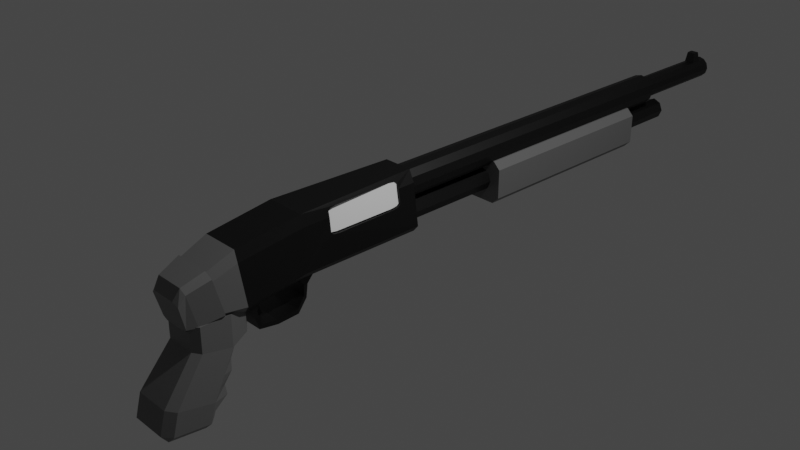 # Source: Shotgun_02.blend  (saved by Blender 2.90.8; exported with 4.5.12 LTS)
import bpy
from mathutils import Matrix  # noqa: F401  (used for matrix-valued properties, if any)

bpy.ops.wm.read_factory_settings(use_empty=True)
scene = bpy.context.scene
scene.name = 'Scene'

# ---- collections
col_collection = bpy.data.collections.new('Collection'); scene.collection.children.link(col_collection)

# ---- materials (node trees are filled in below, after node groups)
mat_gray_shotgun_02 = bpy.data.materials.new('Gray_Shotgun_02')
mat_gray_shotgun_02.alpha_threshold = 0.0
mat_gray_shotgun_02.use_transparent_shadow = False
mat_gray_shotgun_02.line_color = (0.0, 0.0, 0.0, 1.0)
mat_black_shotgun_02 = bpy.data.materials.new('Black_Shotgun_02')
mat_black_shotgun_02.use_transparent_shadow = False
mat_white_shotgun_02 = bpy.data.materials.new('White_Shotgun_02')
mat_white_shotgun_02.use_transparent_shadow = False

# ---- material node trees
mat_gray_shotgun_02.use_nodes = True; mat_gray_shotgun_02.node_tree.nodes.clear()
_N = mat_gray_shotgun_02.node_tree.nodes; _L = mat_gray_shotgun_02.node_tree.links
n0 = _N.new('ShaderNodeOutputMaterial'); n0.name = 'Material Output'; n0.location = (300, 300)
n1 = _N.new('ShaderNodeBsdfPrincipled'); n1.name = 'Principled BSDF'; n1.location = (10, 300)
n1.distribution = 'GGX'
n1.subsurface_method = 'BURLEY'
n1.inputs[0].default_value = (0.1329, 0.1329, 0.1329, 1.0)
n1.inputs[2].default_value = 0.4
n1.inputs[3].default_value = 1.45
n1.inputs[27].default_value = (0.0, 0.0, 0.0, 1.0)
n1.inputs[28].default_value = 1.0
_L.new(n1.outputs[0], n0.inputs[0])
n0.is_active_output = True
mat_black_shotgun_02.use_nodes = True; mat_black_shotgun_02.node_tree.nodes.clear()
_N = mat_black_shotgun_02.node_tree.nodes; _L = mat_black_shotgun_02.node_tree.links
n0 = _N.new('ShaderNodeBsdfPrincipled'); n0.name = 'Principled BSDF'; n0.location = (10, 300)
n0.distribution = 'GGX'
n0.subsurface_method = 'BURLEY'
n0.inputs[0].default_value = (0.0, 0.0, 0.0, 1.0)
n0.inputs[3].default_value = 1.45
n0.inputs[27].default_value = (0.0, 0.0, 0.0, 1.0)
n0.inputs[28].default_value = 1.0
n1 = _N.new('ShaderNodeOutputMaterial'); n1.name = 'Material Output'; n1.location = (300, 300)
_L.new(n0.outputs[0], n1.inputs[0])
n1.is_active_output = True
mat_white_shotgun_02.use_nodes = True; mat_white_shotgun_02.node_tree.nodes.clear()
_N = mat_white_shotgun_02.node_tree.nodes; _L = mat_white_shotgun_02.node_tree.links
n0 = _N.new('ShaderNodeBsdfPrincipled'); n0.name = 'Principled BSDF'; n0.location = (10, 300)
n0.distribution = 'GGX'
n0.subsurface_method = 'BURLEY'
n0.inputs[0].default_value = (1.0, 1.0, 1.0, 1.0)
n0.inputs[3].default_value = 1.45
n0.inputs[27].default_value = (0.0, 0.0, 0.0, 1.0)
n0.inputs[28].default_value = 1.0
n1 = _N.new('ShaderNodeOutputMaterial'); n1.name = 'Material Output'; n1.location = (300, 300)
_L.new(n0.outputs[0], n1.inputs[0])
n1.is_active_output = True

# ---- world
world_world = bpy.data.worlds.new('World'); scene.world = world_world
world_world.use_nodes = True; world_world.node_tree.nodes.clear()
_N = world_world.node_tree.nodes; _L = world_world.node_tree.links
n0 = _N.new('ShaderNodeOutputWorld'); n0.name = 'World Output'; n0.location = (300, 300)
n1 = _N.new('ShaderNodeBackground'); n1.name = 'Background'; n1.location = (10, 300)
n1.inputs[0].default_value = (0.05088, 0.05088, 0.05088, 1.0)
_L.new(n1.outputs[0], n0.inputs[0])
n0.is_active_output = True
world_world.color = (0.05088, 0.05088, 0.05088)
world_world.use_sun_shadow = False
world_world.sun_shadow_jitter_overblur = 0.0

# ---- cameras
cam_camera = bpy.data.cameras.new('Camera')
cam_camera.clip_end = 100.0
cam_camera.ortho_scale = 7.314

# ---- lights
light_light = bpy.data.lights.new('Light', 'POINT')
light_light.transmission_factor = 0.0
light_light.energy = 1000.0
light_light.shadow_soft_size = 0.1
light_light.shadow_maximum_resolution = 0.006
light_light.use_absolute_resolution = True

# ---- meshes
me_cube_004 = bpy.data.meshes.new('Cube.004')
me_cube_004.from_pydata([(-0.08631, -1.876, -0.2448), (-0.08631, -1.942, -0.09685), (-0.08631, -1.814, -0.2448), (-0.08631, -1.758, -0.09685), (0.02948, -1.876, -0.2448), (0.02948, -1.942, -0.09685), (0.02948, -1.814, -0.2448), (0.02948, -1.758, -0.09685), (-0.0616, -1.79, -0.3965), (-0.0616, -1.76, -0.3779), (0.004765, -1.79, -0.3965), (0.004765, -1.76, -0.3779), (-0.2656, -2.235, -0.456), (-0.1945, -2.165, -0.4707), (-0.1945, -2.629, -0.3729), (0.1698, -2.569, -1.193), (0.1698, -2.475, -1.119), (0.2547, -2.559, -1.109), (-0.2656, -2.56, -0.3875), (-0.3115, -2.889, -0.824), (-0.2266, -2.972, -0.8065), (0.2547, -2.953, -1.063), (0.1698, -3.037, -1.054), (0.1698, -2.963, -1.148), (-0.2266, -2.313, -0.9408), (-0.3115, -2.501, -0.9058), (0.1698, -2.972, -0.8065), (-0.3115, -2.559, -1.109), (-0.2266, -2.475, -1.119), (-0.2266, -2.569, -1.193), (0.2547, -2.889, -0.824), (0.2547, -2.501, -0.9058), (0.1698, -2.313, -0.9408), (-0.2266, -2.963, -1.148), (-0.2266, -3.037, -1.054), (-0.3115, -2.953, -1.063), (0.1377, -2.629, -0.3729), (0.2088, -2.56, -0.3875), (0.2088, -2.235, -0.456), (0.1377, -2.165, -0.4707), (-0.2656, -2.235, -0.1125), (-0.1945, -2.165, -0.1125), (-0.1945, -2.629, -0.1125), (-0.2656, -2.56, -0.1125), (0.1377, -2.629, -0.1125), (0.2088, -2.56, -0.1125), (0.2088, -2.235, -0.1125), (0.1377, -2.165, -0.1125), (-0.1916, -2.028, -0.4095), (-0.1426, -1.991, -0.4197), (0.1347, -2.028, -0.4095), (0.08581, -1.991, -0.4197), (-0.1916, -2.028, -0.1696), (-0.1426, -1.991, -0.1696), (0.1347, -2.028, -0.1696), (0.08581, -1.991, -0.1696), (0.2317, -2.725, -0.6058), (-0.2886, -2.368, -0.6809), (0.1537, -2.236, -0.7256), (-0.2106, -2.236, -0.7256), (0.1537, -2.801, -0.5897), (-0.2886, -2.725, -0.6058), (-0.2106, -2.801, -0.5897), (0.2317, -2.368, -0.6809), (0.2203, -2.642, -0.4967), (-0.2771, -2.301, -0.5685), (-0.2025, -2.227, -0.5981), (-0.2771, -2.642, -0.4967), (0.1457, -2.227, -0.5981), (0.1457, -2.715, -0.4813), (-0.2025, -2.715, -0.4813), (0.2203, -2.301, -0.5685), (0.1618, -2.327, -0.8332), (0.1618, -2.887, -0.6981), (-0.2186, -2.887, -0.6981), (0.2432, -2.435, -0.7933), (0.2432, -2.807, -0.7149), (-0.3, -2.435, -0.7933), (-0.2186, -2.327, -0.8332), (-0.3, -2.807, -0.7149), (0.1698, -3.005, -0.93), (-0.3115, -2.53, -1.007), (0.2547, -2.53, -1.007), (-0.2266, -2.444, -1.03), (-0.3115, -2.921, -0.9437), (0.1698, -2.444, -1.03), (-0.2266, -3.005, -0.93), (0.2547, -2.921, -0.9437), (0.1373, -1.082, 0.5052), (0.1645, -1.053, 0.2697), (0.1655, -0.9837, 0.2609), (0.162, -1.082, 0.2911), (0.1338, -0.9837, 0.5355), (0.1348, -1.053, 0.5266), (0.1655, -0.2859, 0.2609), (0.162, -0.1873, 0.2911), (0.1645, -0.2162, 0.2697), (0.1338, -0.2859, 0.5355), (0.1373, -0.1873, 0.5052), (0.1348, -0.2162, 0.5266), (-0.2167, -2.296, -0.1249), (-0.2702, -2.31, -0.07145), (-0.2238, -2.43, 0.3627), (-0.2487, -2.415, 0.2528), (0.1642, -2.296, -0.1249), (0.2177, -2.31, -0.07145), (0.1619, -2.43, 0.3627), (0.1868, -2.415, 0.2528), (-0.1872, -2.544, -0.185), (-0.1672, -2.655, -0.1617), (-0.2054, -2.665, -0.1254), (-0.2402, -2.56, -0.126), (-0.1737, -2.749, 0.1785), (-0.194, -2.675, 0.2918), (-0.2124, -2.739, 0.1422), (-0.2477, -2.659, 0.2327), (0.1147, -2.655, -0.1617), (0.1347, -2.544, -0.185), (0.153, -2.665, -0.1254), (0.1878, -2.56, -0.126), (0.1118, -2.749, 0.1785), (0.1321, -2.675, 0.2918), (0.1805, -2.739, 0.1422), (0.1858, -2.659, 0.2327), (-0.2252, -2.29, -0.1455), (0.1728, -2.29, -0.1455), (0.2383, -2.308, -0.07997), (0.237, -2.417, 0.3178), (0.1706, -2.436, 0.3833), (-0.2324, -2.436, 0.3833), (-0.2988, -2.417, 0.3178), (-0.2907, -2.308, -0.07997), (-0.2344, -2.058, -0.1664), (0.182, -2.058, -0.1664), (0.2404, -2.066, -0.09517), (0.2071, -2.123, 0.3556), (0.1799, -2.131, 0.4834), (-0.2418, -2.131, 0.4834), (-0.2689, -2.123, 0.3556), (-0.2929, -2.066, -0.09517), (-0.2452, -1.402, -0.0708), (0.1927, -1.402, -0.0708), (0.2542, -1.402, 0.0009074), (0.2194, -1.398, 0.455), (0.1908, -1.398, 0.5832), (-0.2527, -1.398, 0.5832), (-0.2813, -1.398, 0.455), (-0.272, -1.402, 0.0009074), (-0.2452, 0.0186, -0.0708), (0.1927, 0.0186, -0.0708), (0.2542, 0.01911, 0.0009073), (0.1863, 0.02269, 0.455), (0.1231, 0.0232, 0.5832), (-0.2075, 0.02319, 0.5832), (-0.2813, 0.02269, 0.455), (-0.3067, 0.01911, 0.0009073), (0.1697, -0.1873, 0.509), (0.2148, -0.1873, 0.2972), (0.1609, -0.2162, 0.5296), (0.1599, -0.2859, 0.5385), (0.1912, -0.1873, 0.455), (0.2186, -0.2162, 0.276), (0.2215, -0.2859, 0.2674), (0.1904, -0.9837, 0.542), (0.2337, -0.9837, 0.2688), (0.1939, -1.053, 0.5334), (0.1993, -1.082, 0.5124), (0.2121, -1.082, 0.455), (0.2314, -1.082, 0.2991), (0.233, -1.053, 0.2777), (-0.02842, 4.082, 0.5168), (-0.02842, -0.04886, 0.5639), (0.03512, 4.082, 0.4997), (0.05869, -0.04886, 0.5406), (0.08163, 4.082, 0.4532), (0.1225, -0.04886, 0.4768), (0.09865, 4.082, 0.3897), (0.1458, -0.04886, 0.3897), (0.08163, 4.082, 0.3262), (0.1225, -0.04886, 0.3026), (0.03512, 4.082, 0.2796), (0.05869, -0.04886, 0.2388), (-0.02842, 4.082, 0.2626), (-0.02842, -0.04886, 0.2155), (-0.09195, 4.082, 0.2796), (-0.1155, -0.04886, 0.2388), (-0.1385, 4.082, 0.3262), (-0.1793, -0.04886, 0.3026), (-0.1555, 4.082, 0.3897), (-0.2026, -0.04886, 0.3897), (-0.1385, 4.082, 0.4532), (-0.1793, -0.04886, 0.4768), (-0.09195, 4.082, 0.4997), (-0.1155, -0.04886, 0.5406), (-0.02842, 4.082, 0.5639), (0.05869, 4.082, 0.5406), (0.1225, 4.082, 0.4768), (0.1458, 4.082, 0.3897), (0.1225, 4.082, 0.3026), (0.05869, 4.082, 0.2388), (-0.02842, 4.082, 0.2155), (-0.1155, 4.082, 0.2388), (-0.1793, 4.082, 0.3026), (-0.2026, 4.082, 0.3897), (-0.1793, 4.082, 0.4768), (-0.1155, 4.082, 0.5406), (-0.02842, 5.352, 0.4965), (0.025, 5.352, 0.4822), (0.0641, 5.352, 0.4431), (0.07842, 5.352, 0.3897), (0.0641, 5.352, 0.3363), (0.025, 5.352, 0.2972), (-0.02842, 5.352, 0.2829), (-0.08183, 5.352, 0.2972), (-0.1209, 5.352, 0.3363), (-0.1352, 5.352, 0.3897), (-0.1209, 5.352, 0.4431), (-0.08183, 5.352, 0.4822), (-0.02842, 5.352, 0.5168), (0.03512, 5.352, 0.4997), (0.08163, 5.352, 0.4532), (0.09865, 5.352, 0.3897), (0.08163, 5.352, 0.3262), (0.03512, 5.352, 0.2796), (-0.02842, 5.352, 0.2626), (-0.09195, 5.352, 0.2796), (-0.1385, 5.352, 0.3262), (-0.1555, 5.352, 0.3897), (-0.1385, 5.352, 0.4532), (-0.09195, 5.352, 0.4997), (-0.02842, 5.304, 0.4965), (0.025, 5.304, 0.4822), (0.0641, 5.304, 0.4431), (0.07842, 5.304, 0.3897), (0.0641, 5.304, 0.3363), (0.025, 5.304, 0.2972), (-0.02842, 5.304, 0.2829), (-0.08183, 5.304, 0.2972), (-0.1209, 5.304, 0.3363), (-0.1352, 5.304, 0.3897), (-0.1209, 5.304, 0.4431), (-0.08183, 5.304, 0.4822), (-0.02842, 4.41, 0.182), (-0.02842, -0.007461, 0.182), (0.05978, 4.41, 0.1455), (0.05978, -0.007461, 0.1455), (0.09632, 4.41, 0.05725), (0.09632, -0.007461, 0.05725), (0.05978, 4.41, -0.03095), (0.05978, -0.007461, -0.03095), (-0.02842, 4.41, -0.06748), (-0.02842, -0.007461, -0.06748), (-0.1166, 4.41, -0.03095), (-0.1166, -0.007461, -0.03095), (-0.1531, 4.41, 0.05725), (-0.1531, -0.007461, 0.05725), (-0.1166, 4.41, 0.1455), (-0.1166, -0.007461, 0.1455), (-0.1928, 1.256, -0.1858), (-0.2714, 1.256, -0.1071), (-0.1928, 1.256, 0.3003), (-0.2714, 1.256, 0.2216), (0.1359, 1.256, -0.1858), (0.2146, 1.256, -0.1071), (0.1359, 1.256, 0.3003), (0.2146, 1.256, 0.2216), (-0.1928, 3.618, -0.1858), (-0.2714, 3.618, -0.1071), (-0.1928, 3.618, 0.3003), (-0.2714, 3.618, 0.2216), (0.1359, 3.618, -0.1858), (0.2146, 3.618, -0.1071), (0.1359, 3.618, 0.3003), (0.2146, 3.618, 0.2216), (-0.2165, -1.971, -0.2266), (-0.2165, -2.112, -0.06371), (-0.2165, -1.921, -0.2266), (-0.2165, -1.839, -0.06371), (0.1597, -1.971, -0.2266), (0.1597, -2.112, -0.06371), (0.1597, -1.921, -0.2266), (0.1597, -1.839, -0.06371), (-0.2165, -1.904, -0.4309), (-0.2165, -1.872, -0.3923), (0.1597, -1.904, -0.4309), (0.1597, -1.872, -0.3923), (-0.2165, -1.69, -0.464), (-0.2165, -1.694, -0.4142), (0.1597, -1.69, -0.464), (0.1597, -1.694, -0.4142), (-0.2165, -1.449, -0.4508), (-0.2165, -1.454, -0.4009), (0.1597, -1.449, -0.4508), (0.1597, -1.454, -0.4009), (-0.1823, -1.322, -0.3398), (-0.1823, -1.35, -0.3105), (0.1254, -1.322, -0.3398), (0.1254, -1.35, -0.3105), (-0.1823, -1.303, -0.1957), (-0.1823, -1.344, -0.1949), (0.1254, -1.303, -0.1957), (0.1254, -1.344, -0.1949), (-0.1823, -1.184, -0.0588), (-0.1823, -1.463, -0.05801), (0.1254, -1.184, -0.0588), (0.1254, -1.463, -0.05801), (-0.09319, 5.107, 0.4739), (-0.07576, 5.133, 0.6167), (-0.09319, 5.242, 0.4739), (-0.07576, 5.216, 0.6167), (0.03636, 5.107, 0.4739), (0.01893, 5.133, 0.6167), (0.03636, 5.242, 0.4739), (0.01893, 5.216, 0.6167), (0.104, -1.082, 0.5065), (0.1428, -1.053, 0.2739), (0.1442, -0.9837, 0.2652), (0.1392, -1.082, 0.295), (0.1925, -1.082, 0.3039), (0.1975, -0.9837, 0.274), (0.196, -1.053, 0.2828), (0.1572, -1.082, 0.5153), (0.1523, -0.9837, 0.5452), (0.1537, -1.053, 0.5365), (0.1975, -0.2859, 0.274), (0.1925, -0.1873, 0.3039), (0.196, -0.2162, 0.2828), (0.1523, -0.2859, 0.5452), (0.1572, -0.1873, 0.5153), (0.1537, -0.2162, 0.5365), (0.09899, -0.9837, 0.5363), (0.1005, -1.053, 0.5276), (0.1442, -0.2859, 0.2652), (0.1392, -0.1873, 0.295), (0.1428, -0.2162, 0.2739), (0.09899, -0.2859, 0.5363), (0.104, -0.1873, 0.5065), (0.1005, -0.2162, 0.5276)], [], [(0, 1, 3, 2), (2, 3, 7, 6), (6, 7, 5, 4), (4, 5, 1, 0), (4, 0, 8, 10), (7, 3, 1, 5), (9, 11, 10, 8), (2, 6, 11, 9), (0, 2, 9, 8), (6, 4, 10, 11), (29, 15, 23, 33), (83, 81, 25, 24), (80, 87, 30, 26), (65, 67, 18, 12), (69, 64, 37, 36), (64, 71, 38, 37), (15, 16, 17), (68, 66, 13, 39), (21, 22, 23), (84, 86, 20, 19), (27, 28, 29), (82, 85, 32, 31), (33, 34, 35), (29, 33, 35, 27), (15, 29, 28, 16), (18, 14, 42, 43), (85, 83, 24, 32), (66, 65, 12, 13), (81, 84, 19, 25), (86, 80, 26, 20), (70, 69, 36, 14), (33, 23, 22, 34), (87, 82, 31, 30), (71, 68, 39, 38), (23, 15, 17, 21), (67, 70, 14, 18), (47, 46, 54, 55), (39, 13, 49, 51), (36, 37, 45, 44), (46, 38, 50, 54), (14, 36, 44, 42), (37, 38, 46, 45), (12, 18, 43, 40), (51, 49, 53, 55), (50, 51, 55, 54), (49, 48, 52, 53), (12, 40, 52, 48), (13, 12, 48, 49), (38, 39, 51, 50), (41, 47, 55, 53), (40, 41, 53, 52), (44, 45, 46, 47, 41, 40, 43, 42), (79, 74, 62, 61), (75, 72, 58, 63), (74, 73, 60, 62), (78, 77, 57, 59), (72, 78, 59, 58), (76, 75, 63, 56), (73, 76, 56, 60), (77, 79, 61, 57), (61, 62, 70, 67), (63, 58, 68, 71), (62, 60, 69, 70), (59, 57, 65, 66), (58, 59, 66, 68), (56, 63, 71, 64), (60, 56, 64, 69), (57, 61, 67, 65), (25, 19, 79, 77), (26, 30, 76, 73), (30, 31, 75, 76), (32, 24, 78, 72), (24, 25, 77, 78), (20, 26, 73, 74), (31, 32, 72, 75), (19, 20, 74, 79), (21, 17, 82, 87), (34, 22, 80, 86), (27, 35, 84, 81), (16, 28, 83, 85), (17, 16, 85, 82), (35, 34, 86, 84), (22, 21, 87, 80), (28, 27, 81, 83), (94, 96, 95, 98, 99, 97, 92, 93, 88, 91, 89, 90), (111, 131, 124, 108), (105, 134, 135, 107), (115, 130, 131, 111), (117, 125, 126, 119), (119, 126, 127, 123), (121, 128, 129, 113), (113, 129, 130, 115), (123, 127, 128, 121), (116, 118, 122, 120, 112, 114, 110, 109), (109, 108, 117, 116), (116, 117, 119, 118), (118, 119, 123, 122), (122, 123, 121, 120), (120, 121, 113, 112), (112, 113, 115, 114), (114, 115, 111, 110), (110, 111, 108, 109), (108, 124, 125, 117), (104, 125, 124, 100), (105, 126, 125, 104), (107, 127, 126, 105), (106, 128, 127, 107), (102, 129, 128, 106), (103, 130, 129, 102), (101, 131, 130, 103), (100, 124, 131, 101), (138, 146, 147, 139), (100, 132, 133, 104), (101, 139, 132, 100), (102, 137, 138, 103), (107, 135, 136, 106), (104, 133, 134, 105), (103, 138, 139, 101), (106, 136, 137, 102), (143, 167, 166, 165, 163, 159, 158, 156, 160, 151, 152, 144), (136, 144, 145, 137), (134, 142, 143, 135), (132, 140, 141, 133), (139, 147, 140, 132), (137, 145, 146, 138), (135, 143, 144, 136), (133, 141, 142, 134), (149, 148, 155, 154, 153, 152, 151, 150), (141, 149, 150, 142), (146, 154, 155, 147), (144, 152, 153, 145), (142, 150, 151, 160, 157, 161, 162, 164, 169, 168, 167, 143), (140, 148, 149, 141), (147, 155, 148, 140), (145, 153, 154, 146), (166, 167, 168, 91, 88), (162, 161, 96, 94), (161, 157, 95, 96), (159, 163, 92, 97), (165, 166, 88, 93), (157, 160, 156, 98, 95), (164, 162, 94, 90), (168, 169, 89, 91), (163, 165, 93, 92), (169, 164, 90, 89), (156, 158, 99, 98), (158, 159, 97, 99), (194, 171, 173, 195), (195, 173, 175, 196), (196, 175, 177, 197), (197, 177, 179, 198), (198, 179, 181, 199), (199, 181, 183, 200), (200, 183, 185, 201), (201, 185, 187, 202), (202, 187, 189, 203), (203, 189, 191, 204), (173, 171, 193, 191, 189, 187, 185, 183, 181, 179, 177, 175), (204, 191, 193, 205), (205, 193, 171, 194), (178, 180, 223, 222), (172, 170, 194, 195), (174, 172, 195, 196), (176, 174, 196, 197), (178, 176, 197, 198), (180, 178, 198, 199), (182, 180, 199, 200), (184, 182, 200, 201), (186, 184, 201, 202), (188, 186, 202, 203), (190, 188, 203, 204), (192, 190, 204, 205), (170, 192, 205, 194), (213, 214, 238, 237), (192, 170, 218, 229), (172, 174, 220, 219), (186, 188, 227, 226), (180, 182, 224, 223), (174, 176, 221, 220), (188, 190, 228, 227), (182, 184, 225, 224), (176, 178, 222, 221), (190, 192, 229, 228), (170, 172, 219, 218), (184, 186, 226, 225), (207, 206, 218, 219), (208, 207, 219, 220), (209, 208, 220, 221), (210, 209, 221, 222), (211, 210, 222, 223), (212, 211, 223, 224), (213, 212, 224, 225), (214, 213, 225, 226), (215, 214, 226, 227), (216, 215, 227, 228), (217, 216, 228, 229), (206, 217, 229, 218), (230, 231, 232, 233, 234, 235, 236, 237, 238, 239, 240, 241), (210, 211, 235, 234), (217, 206, 230, 241), (207, 208, 232, 231), (214, 215, 239, 238), (211, 212, 236, 235), (208, 209, 233, 232), (215, 216, 240, 239), (212, 213, 237, 236), (209, 210, 234, 233), (216, 217, 241, 240), (206, 207, 231, 230), (242, 243, 245, 244), (244, 245, 247, 246), (246, 247, 249, 248), (248, 249, 251, 250), (250, 251, 253, 252), (252, 253, 255, 254), (245, 243, 257, 255, 253, 251, 249, 247), (254, 255, 257, 256), (256, 257, 243, 242), (242, 244, 246, 248, 250, 252, 254, 256), (262, 263, 265, 264, 260, 261, 259, 258), (270, 266, 267, 269, 268, 272, 273, 271), (259, 267, 266, 258), (260, 268, 269, 261), (265, 273, 272, 264), (262, 270, 271, 263), (261, 269, 267, 259), (264, 272, 268, 260), (263, 271, 273, 265), (258, 266, 270, 262), (274, 275, 277, 276), (276, 277, 281, 280), (280, 281, 279, 278), (278, 279, 275, 274), (278, 274, 282, 284), (281, 277, 275, 279), (284, 282, 286, 288), (276, 280, 285, 283), (274, 276, 283, 282), (280, 278, 284, 285), (287, 289, 293, 291), (283, 285, 289, 287), (285, 284, 288, 289), (282, 283, 287, 286), (293, 292, 296, 297), (289, 288, 292, 293), (286, 287, 291, 290), (288, 286, 290, 292), (296, 294, 298, 300), (290, 291, 295, 294), (292, 290, 294, 296), (291, 293, 297, 295), (301, 300, 304, 305), (295, 297, 301, 299), (297, 296, 300, 301), (294, 295, 299, 298), (303, 305, 304, 302), (298, 299, 303, 302), (300, 298, 302, 304), (299, 301, 305, 303), (306, 307, 309, 308), (308, 309, 313, 312), (312, 313, 311, 310), (310, 311, 307, 306), (308, 312, 310, 306), (313, 309, 307, 311), (332, 334, 333, 336, 337, 335, 330, 331, 314, 317, 315, 316), (324, 326, 325, 328, 329, 327, 322, 323, 321, 318, 320, 319), (324, 326, 334, 332), (323, 321, 314, 331), (329, 327, 335, 337), (326, 325, 333, 334), (321, 318, 317, 314), (327, 322, 330, 335), (325, 328, 336, 333), (318, 320, 315, 317), (319, 324, 332, 316), (322, 323, 331, 330), (328, 329, 337, 336), (320, 319, 316, 315)])
me_cube_004.polygons.foreach_set('material_index', [1, 1, 1, 1, 1, 1, 1, 1, 1, 1, 0, 0, 0, 0, 0, 0, 0, 0, 0, 0, 0, 0, 0, 0, 0, 0, 0, 0, 0, 0, 0, 0, 0, 0, 0, 0, 0, 0, 0, 0, 0, 0, 0, 0, 0, 0, 0, 0, 0, 0, 0, 0, 0, 0, 0, 0, 0, 0, 0, 0, 0, 0, 0, 0, 0, 0, 0, 0, 0, 0, 0, 0, 0, 0, 0, 0, 0, 0, 0, 0, 0, 0, 0, 0, 1, 0, 0, 0, 0, 0, 0, 0, 0, 0, 0, 0, 0, 0, 0, 0, 0, 0, 0, 0, 0, 0, 0, 0, 0, 0, 0, 1, 0, 0, 0, 0, 0, 0, 0, 1, 1, 1, 1, 1, 1, 1, 1, 1, 1, 1, 1, 1, 1, 1, 1, 1, 1, 1, 1, 1, 1, 1, 1, 1, 1, 1, 1, 1, 1, 1, 1, 1, 1, 1, 1, 1, 1, 1, 1, 1, 1, 1, 1, 1, 1, 1, 1, 1, 1, 1, 1, 1, 1, 1, 1, 1, 1, 1, 1, 1, 1, 1, 1, 1, 1, 1, 1, 1, 1, 1, 1, 1, 1, 1, 1, 1, 1, 1, 1, 1, 1, 1, 1, 1, 1, 1, 1, 1, 1, 1, 1, 1, 1, 1, 1, 1, 1, 1, 1, 0, 0, 0, 0, 0, 0, 0, 0, 0, 0, 1, 1, 1, 1, 1, 1, 1, 1, 1, 1, 1, 1, 1, 1, 1, 1, 1, 1, 1, 1, 1, 1, 1, 1, 1, 1, 1, 1, 1, 1, 1, 1, 1, 1, 1, 1, 2, 2, 2, 2, 2, 2, 2, 2, 2, 2, 2, 2, 2, 2])
_uv = me_cube_004.uv_layers.new(name='UVMap')
_uv.uv.foreach_set('vector', [0.4806, 0.0, 0.625, 0.0, 0.625, 0.25, 0.4806, 0.25, 0.4806, 0.25, 0.625, 0.25, 0.625, 0.5, 0.4806, 0.5, 0.4806, 0.5, 0.625, 0.5, 0.625, 0.75, 0.4806, 0.75, 0.4806, 0.75, 0.625, 0.75, 0.625, 1.0, 0.4806, 1.0, 0.4806, 0.75, 0.4806, 1.0, 0.4806, 1.0, 0.4806, 0.75, 0.625, 0.5, 0.875, 0.5, 0.875, 0.75, 0.625, 0.75, 0.125, 0.4628, 0.4806, 0.5, 0.4806, 0.75, 0.125, 0.9227, 0.4806, 0.25, 0.4806, 0.5, 0.4806, 0.5, 0.4806, 0.25, 0.4806, 0.0, 0.4806, 0.25, 0.4806, 0.25, 0.4806, 0.0, 0.4806, 0.5, 0.4806, 0.75, 0.4806, 0.75, 0.4806, 0.5, 0.1625, 0.5375, 0.3375, 0.5375, 0.3375, 0.7125, 0.1625, 0.7125, 0.4125, 0.25, 0.4125, 0.2125, 0.4125, 0.2125, 0.4125, 0.25, 0.375, 0.7875, 0.4125, 0.75, 0.4125, 0.75, 0.375, 0.7875, 0.125, 0.5375, 0.125, 0.7125, 0.125, 0.7125, 0.125, 0.5375, 0.375, 0.7875, 0.4125, 0.75, 0.4125, 0.75, 0.375, 0.7875, 0.4125, 0.7125, 0.4125, 0.5375, 0.4125, 0.5375, 0.4125, 0.7125, 0.3375, 0.5375, 0.3375, 0.5, 0.375, 0.5375, 0.3375, 0.5, 0.1625, 0.5, 0.1625, 0.5, 0.3375, 0.5, 0.4125, 0.75, 0.375, 0.7875, 0.375, 0.7875, 0.125, 0.7125, 0.1625, 0.75, 0.1625, 0.75, 0.125, 0.7125, 0.4125, 0.2125, 0.4125, 0.25, 0.375, 0.2125, 0.375, 0.5375, 0.3375, 0.5, 0.3375, 0.5, 0.375, 0.5375, 0.1625, 0.7125, 0.1625, 0.75, 0.125, 0.7125, 0.1625, 0.5375, 0.1625, 0.7125, 0.125, 0.7125, 0.125, 0.5375, 0.3375, 0.5375, 0.1625, 0.5375, 0.1625, 0.5, 0.3375, 0.5, 0.125, 0.7125, 0.1625, 0.75, 0.1625, 0.75, 0.125, 0.7125, 0.3375, 0.5, 0.1625, 0.5, 0.1625, 0.5, 0.3375, 0.5, 0.4125, 0.25, 0.4125, 0.2125, 0.4125, 0.2125, 0.4125, 0.25, 0.125, 0.5375, 0.125, 0.7125, 0.125, 0.7125, 0.125, 0.5375, 0.1625, 0.75, 0.3375, 0.75, 0.3375, 0.75, 0.1625, 0.75, 0.1625, 0.75, 0.3375, 0.75, 0.3375, 0.75, 0.1625, 0.75, 0.1625, 0.7125, 0.3375, 0.7125, 0.3375, 0.75, 0.1625, 0.75, 0.4125, 0.7125, 0.4125, 0.5375, 0.4125, 0.5375, 0.4125, 0.7125, 0.375, 0.5375, 0.3375, 0.5, 0.3375, 0.5, 0.375, 0.5375, 0.3375, 0.7125, 0.3375, 0.5375, 0.4125, 0.5375, 0.4125, 0.7125, 0.125, 0.7125, 0.1625, 0.75, 0.1625, 0.75, 0.125, 0.7125, 0.0, 0.0, 0.0, 0.0, 0.0, 0.0, 0.0, 0.0, 0.3375, 0.5, 0.1625, 0.5, 0.1625, 0.5, 0.3375, 0.5, 0.375, 0.7875, 0.4125, 0.75, 0.4125, 0.75, 0.375, 0.7875, 0.4125, 0.5375, 0.4125, 0.5375, 0.4125, 0.5375, 0.4125, 0.5375, 0.1625, 0.75, 0.3375, 0.75, 0.3375, 0.75, 0.1625, 0.75, 0.4125, 0.7125, 0.4125, 0.5375, 0.4125, 0.5375, 0.4125, 0.7125, 0.125, 0.5375, 0.125, 0.7125, 0.125, 0.7125, 0.125, 0.5375, 0.3375, 0.5, 0.1625, 0.5, 0.1625, 0.5, 0.3375, 0.5, 0.375, 0.5375, 0.3375, 0.5, 0.3375, 0.5, 0.375, 0.5375, 0.4125, 0.25, 0.4125, 0.2125, 0.4125, 0.2125, 0.4125, 0.25, 0.125, 0.5375, 0.125, 0.5375, 0.125, 0.5375, 0.125, 0.5375, 0.4125, 0.25, 0.4125, 0.2125, 0.4125, 0.2125, 0.4125, 0.25, 0.375, 0.5375, 0.3375, 0.5, 0.3375, 0.5, 0.375, 0.5375, 0.0, 0.0, 0.0, 0.0, 0.0, 0.0, 0.0, 0.0, 0.0, 0.0, 0.0, 0.0, 0.0, 0.0, 0.0, 0.0, 0.375, 0.7875, 0.4125, 0.75, 0.4125, 0.5375, 0.0, 0.0, 0.0, 0.0, 0.0, 0.0, 0.125, 0.7125, 0.1625, 0.75, 0.125, 0.7125, 0.1625, 0.75, 0.1625, 0.75, 0.125, 0.7125, 0.375, 0.5375, 0.3375, 0.5, 0.3375, 0.5, 0.375, 0.5375, 0.1625, 0.75, 0.3375, 0.75, 0.3375, 0.75, 0.1625, 0.75, 0.4125, 0.25, 0.4125, 0.2125, 0.4125, 0.2125, 0.4125, 0.25, 0.3375, 0.5, 0.1625, 0.5, 0.1625, 0.5, 0.3375, 0.5, 0.4125, 0.7125, 0.4125, 0.5375, 0.4125, 0.5375, 0.4125, 0.7125, 0.375, 0.7875, 0.4125, 0.75, 0.4125, 0.75, 0.375, 0.7875, 0.125, 0.5375, 0.125, 0.7125, 0.125, 0.7125, 0.125, 0.5375, 0.125, 0.7125, 0.1625, 0.75, 0.1625, 0.75, 0.125, 0.7125, 0.375, 0.5375, 0.3375, 0.5, 0.3375, 0.5, 0.375, 0.5375, 0.1625, 0.75, 0.3375, 0.75, 0.3375, 0.75, 0.1625, 0.75, 0.4125, 0.25, 0.4125, 0.2125, 0.4125, 0.2125, 0.4125, 0.25, 0.3375, 0.5, 0.1625, 0.5, 0.1625, 0.5, 0.3375, 0.5, 0.4125, 0.7125, 0.4125, 0.5375, 0.4125, 0.5375, 0.4125, 0.7125, 0.375, 0.7875, 0.4125, 0.75, 0.4125, 0.75, 0.375, 0.7875, 0.125, 0.5375, 0.125, 0.7125, 0.125, 0.7125, 0.125, 0.5375, 0.125, 0.5375, 0.125, 0.7125, 0.125, 0.7125, 0.125, 0.5375, 0.375, 0.7875, 0.4125, 0.75, 0.4125, 0.75, 0.375, 0.7875, 0.4125, 0.7125, 0.4125, 0.5375, 0.4125, 0.5375, 0.4125, 0.7125, 0.3375, 0.5, 0.1625, 0.5, 0.1625, 0.5, 0.3375, 0.5, 0.4125, 0.25, 0.4125, 0.2125, 0.4125, 0.2125, 0.4125, 0.25, 0.1625, 0.75, 0.3375, 0.75, 0.3375, 0.75, 0.1625, 0.75, 0.375, 0.5375, 0.3375, 0.5, 0.3375, 0.5, 0.375, 0.5375, 0.125, 0.7125, 0.1625, 0.75, 0.1625, 0.75, 0.125, 0.7125, 0.4125, 0.7125, 0.4125, 0.5375, 0.4125, 0.5375, 0.4125, 0.7125, 0.1625, 0.75, 0.3375, 0.75, 0.3375, 0.75, 0.1625, 0.75, 0.125, 0.5375, 0.125, 0.7125, 0.125, 0.7125, 0.125, 0.5375, 0.3375, 0.5, 0.1625, 0.5, 0.1625, 0.5, 0.3375, 0.5, 0.375, 0.5375, 0.3375, 0.5, 0.3375, 0.5, 0.375, 0.5375, 0.125, 0.7125, 0.1625, 0.75, 0.1625, 0.75, 0.125, 0.7125, 0.375, 0.7875, 0.4125, 0.75, 0.4125, 0.75, 0.375, 0.7875, 0.4125, 0.25, 0.4125, 0.2125, 0.4125, 0.2125, 0.4125, 0.25, 0.375, 0.5275, 0.3831, 0.5081, 0.4025, 0.5, 0.5975, 0.5, 0.6169, 0.5081, 0.625, 0.5275, 0.625, 0.7225, 0.6169, 0.7419, 0.5975, 0.75, 0.4025, 0.75, 0.3831, 0.7419, 0.375, 0.7225, 0.406, 1.0, 0.406, 1.0, 0.375, 0.969, 0.375, 0.969, 0.41, 0.7597, 0.41, 0.7597, 0.59, 0.7597, 0.59, 0.7597, 0.594, 1.0, 0.594, 1.0, 0.406, 1.0, 0.406, 1.0, 0.375, 0.781, 0.375, 0.781, 0.406, 0.75, 0.406, 0.75, 0.406, 0.75, 0.406, 0.75, 0.594, 0.75, 0.594, 0.75, 0.625, 0.781, 0.625, 0.781, 0.625, 0.969, 0.625, 0.969, 0.625, 0.969, 0.625, 0.969, 0.594, 1.0, 0.594, 1.0, 0.594, 0.75, 0.594, 0.75, 0.625, 0.781, 0.625, 0.781, 0.3876, 0.7862, 0.4112, 0.7626, 0.5888, 0.7626, 0.6124, 0.7862, 0.6124, 0.9638, 0.5888, 0.9874, 0.4112, 0.9874, 0.3876, 0.9638, 0.3876, 0.9638, 0.375, 0.969, 0.375, 0.781, 0.3876, 0.7862, 0.3876, 0.7862, 0.375, 0.781, 0.406, 0.75, 0.4112, 0.7626, 0.4112, 0.7626, 0.406, 0.75, 0.594, 0.75, 0.5888, 0.7626, 0.5888, 0.7626, 0.594, 0.75, 0.625, 0.781, 0.6124, 0.7862, 0.6124, 0.7862, 0.625, 0.781, 0.625, 0.969, 0.6124, 0.9638, 0.6124, 0.9638, 0.625, 0.969, 0.594, 1.0, 0.5888, 0.9874, 0.5888, 0.9874, 0.594, 1.0, 0.406, 1.0, 0.4112, 0.9874, 0.4112, 0.9874, 0.406, 1.0, 0.375, 0.969, 0.3876, 0.9638, 0.375, 0.969, 0.375, 0.969, 0.375, 0.781, 0.375, 0.781, 0.3847, 0.785, 0.375, 0.781, 0.375, 0.969, 0.3847, 0.965, 0.41, 0.7597, 0.406, 0.75, 0.375, 0.781, 0.3847, 0.785, 0.59, 0.7597, 0.594, 0.75, 0.406, 0.75, 0.41, 0.7597, 0.6153, 0.785, 0.625, 0.781, 0.594, 0.75, 0.59, 0.7597, 0.6153, 0.965, 0.625, 0.969, 0.625, 0.781, 0.6153, 0.785, 0.59, 0.9903, 0.594, 1.0, 0.625, 0.969, 0.6153, 0.965, 0.41, 0.9903, 0.406, 1.0, 0.594, 1.0, 0.59, 0.9903, 0.3847, 0.965, 0.375, 0.969, 0.406, 1.0, 0.41, 0.9903, 0.59, 0.9903, 0.59, 0.9903, 0.41, 0.9903, 0.41, 0.9903, 0.3847, 0.965, 0.3847, 0.965, 0.3847, 0.785, 0.3847, 0.785, 0.41, 0.9903, 0.41, 0.9903, 0.3847, 0.965, 0.3847, 0.965, 0.6153, 0.965, 0.6153, 0.965, 0.59, 0.9903, 0.59, 0.9903, 0.59, 0.7597, 0.59, 0.7597, 0.6153, 0.785, 0.6153, 0.785, 0.3847, 0.785, 0.3847, 0.785, 0.41, 0.7597, 0.41, 0.7597, 0.59, 0.9903, 0.59, 0.9903, 0.41, 0.9903, 0.41, 0.9903, 0.6153, 0.785, 0.6153, 0.785, 0.6153, 0.965, 0.6153, 0.965, 0.59, 0.7597, 0.59, 0.7597, 0.6011, 0.7708, 0.6051, 0.7749, 0.6067, 0.7765, 0.6063, 0.776, 0.6046, 0.7743, 0.6005, 0.7702, 0.59, 0.7597, 0.59, 0.7597, 0.6153, 0.785, 0.6153, 0.785, 0.6153, 0.785, 0.6153, 0.785, 0.6153, 0.965, 0.6153, 0.965, 0.41, 0.7597, 0.41, 0.7597, 0.59, 0.7597, 0.59, 0.7597, 0.3847, 0.965, 0.3847, 0.965, 0.3847, 0.785, 0.3847, 0.785, 0.41, 0.9903, 0.41, 0.9903, 0.3847, 0.965, 0.3847, 0.965, 0.6153, 0.965, 0.6153, 0.965, 0.59, 0.9903, 0.59, 0.9903, 0.59, 0.7597, 0.59, 0.7597, 0.6153, 0.785, 0.6153, 0.785, 0.3847, 0.785, 0.3847, 0.785, 0.41, 0.7597, 0.41, 0.7597, 0.3847, 0.785, 0.3847, 0.965, 0.41, 0.9903, 0.59, 0.9903, 0.6153, 0.965, 0.6153, 0.785, 0.59, 0.7597, 0.41, 0.7597, 0.3847, 0.785, 0.3847, 0.785, 0.41, 0.7597, 0.41, 0.7597, 0.59, 0.9903, 0.59, 0.9903, 0.41, 0.9903, 0.41, 0.9903, 0.6153, 0.785, 0.6153, 0.785, 0.6153, 0.965, 0.6153, 0.965, 0.41, 0.7597, 0.41, 0.7597, 0.59, 0.7597, 0.59, 0.7597, 0.5274, 0.7597, 0.519, 0.7597, 0.5155, 0.7597, 0.5159, 0.7597, 0.5195, 0.7597, 0.528, 0.7597, 0.59, 0.7597, 0.59, 0.7597, 0.3847, 0.965, 0.3847, 0.965, 0.3847, 0.785, 0.3847, 0.785, 0.41, 0.9903, 0.41, 0.9903, 0.3847, 0.965, 0.3847, 0.965, 0.6153, 0.965, 0.6153, 0.965, 0.59, 0.9903, 0.59, 0.9903, 0.5975, 0.75, 0.5445, 0.75, 0.4025, 0.75, 0.4025, 0.75, 0.5975, 0.75, 0.375, 0.5275, 0.3831, 0.5081, 0.3831, 0.5081, 0.375, 0.5275, 0.3831, 0.5081, 0.4025, 0.5, 0.4025, 0.5, 0.3831, 0.5081, 0.625, 0.5275, 0.625, 0.7225, 0.625, 0.7225, 0.625, 0.5275, 0.6169, 0.7419, 0.5975, 0.75, 0.5975, 0.75, 0.6169, 0.7419, 0.4025, 0.5, 0.5467, 0.5, 0.5975, 0.5, 0.5975, 0.5, 0.4025, 0.5, 0.375, 0.7225, 0.375, 0.5275, 0.375, 0.5275, 0.375, 0.7225, 0.4025, 0.75, 0.3831, 0.7419, 0.3831, 0.7419, 0.4025, 0.75, 0.625, 0.7225, 0.6169, 0.7419, 0.6169, 0.7419, 0.625, 0.7225, 0.3831, 0.7419, 0.375, 0.7225, 0.375, 0.7225, 0.3831, 0.7419, 0.5975, 0.5, 0.6169, 0.5081, 0.6169, 0.5081, 0.5975, 0.5, 0.6169, 0.5081, 0.625, 0.5275, 0.625, 0.5275, 0.6169, 0.5081, 1.0, 0.5, 1.0, 1.0, 0.9167, 1.0, 0.9167, 0.5, 0.9167, 0.5, 0.9167, 1.0, 0.8333, 1.0, 0.8333, 0.5, 0.8333, 0.5, 0.8333, 1.0, 0.75, 1.0, 0.75, 0.5, 0.75, 0.5, 0.75, 1.0, 0.6667, 1.0, 0.6667, 0.5, 0.6667, 0.5, 0.6667, 1.0, 0.5833, 1.0, 0.5833, 0.5, 0.5833, 0.5, 0.5833, 1.0, 0.5, 1.0, 0.5, 0.5, 0.5, 0.5, 0.5, 1.0, 0.4167, 1.0, 0.4167, 0.5, 0.4167, 0.5, 0.4167, 1.0, 0.3333, 1.0, 0.3333, 0.5, 0.3333, 0.5, 0.3333, 1.0, 0.25, 1.0, 0.25, 0.5, 0.25, 0.5, 0.25, 1.0, 0.1667, 1.0, 0.1667, 0.5, 0.37, 0.4578, 0.25, 0.49, 0.13, 0.4578, 0.04215, 0.37, 0.01, 0.25, 0.04215, 0.13, 0.13, 0.04215, 0.25, 0.01, 0.37, 0.04215, 0.4578, 0.13, 0.49, 0.25, 0.4578, 0.37, 0.1667, 0.5, 0.1667, 1.0, 0.08333, 1.0, 0.08333, 0.5, 0.08333, 0.5, 0.08333, 1.0, 7.451e-08, 1.0, 7.451e-08, 0.5, 0.9252, 0.1488, 0.8512, 0.07479, 0.8512, 0.07479, 0.9252, 0.1488, 0.8512, 0.4252, 0.75, 0.4523, 0.75, 0.49, 0.87, 0.4578, 0.9252, 0.3512, 0.8512, 0.4252, 0.87, 0.4578, 0.9578, 0.37, 0.9523, 0.25, 0.9252, 0.3512, 0.9578, 0.37, 0.99, 0.25, 0.9252, 0.1488, 0.9523, 0.25, 0.99, 0.25, 0.9578, 0.13, 0.8512, 0.07479, 0.9252, 0.1488, 0.9578, 0.13, 0.87, 0.04215, 0.75, 0.04769, 0.8512, 0.07479, 0.87, 0.04215, 0.75, 0.01, 0.6488, 0.07479, 0.75, 0.04769, 0.75, 0.01, 0.63, 0.04215, 0.5748, 0.1488, 0.6488, 0.07479, 0.63, 0.04215, 0.5422, 0.13, 0.5477, 0.25, 0.5748, 0.1488, 0.5422, 0.13, 0.51, 0.25, 0.5748, 0.3512, 0.5477, 0.25, 0.51, 0.25, 0.5422, 0.37, 0.6488, 0.4252, 0.5748, 0.3512, 0.5422, 0.37, 0.63, 0.4578, 0.75, 0.4523, 0.6488, 0.4252, 0.63, 0.4578, 0.75, 0.49, 0.665, 0.1027, 0.6027, 0.165, 0.6027, 0.165, 0.665, 0.1027, 0.6488, 0.4252, 0.75, 0.4523, 0.75, 0.4523, 0.6488, 0.4252, 0.8512, 0.4252, 0.9252, 0.3512, 0.9252, 0.3512, 0.8512, 0.4252, 0.5748, 0.1488, 0.5477, 0.25, 0.5477, 0.25, 0.5748, 0.1488, 0.8512, 0.07479, 0.75, 0.04769, 0.75, 0.04769, 0.8512, 0.07479, 0.9252, 0.3512, 0.9523, 0.25, 0.9523, 0.25, 0.9252, 0.3512, 0.5477, 0.25, 0.5748, 0.3512, 0.5748, 0.3512, 0.5477, 0.25, 0.75, 0.04769, 0.6488, 0.07479, 0.6488, 0.07479, 0.75, 0.04769, 0.9523, 0.25, 0.9252, 0.1488, 0.9252, 0.1488, 0.9523, 0.25, 0.5748, 0.3512, 0.6488, 0.4252, 0.6488, 0.4252, 0.5748, 0.3512, 0.75, 0.4523, 0.8512, 0.4252, 0.8512, 0.4252, 0.75, 0.4523, 0.6488, 0.07479, 0.5748, 0.1488, 0.5748, 0.1488, 0.6488, 0.07479, 0.835, 0.3973, 0.75, 0.4201, 0.75, 0.4523, 0.8512, 0.4252, 0.8973, 0.335, 0.835, 0.3973, 0.8512, 0.4252, 0.9252, 0.3512, 0.9201, 0.25, 0.8973, 0.335, 0.9252, 0.3512, 0.9523, 0.25, 0.8973, 0.165, 0.9201, 0.25, 0.9523, 0.25, 0.9252, 0.1488, 0.835, 0.1027, 0.8973, 0.165, 0.9252, 0.1488, 0.8512, 0.07479, 0.75, 0.0799, 0.835, 0.1027, 0.8512, 0.07479, 0.75, 0.04769, 0.665, 0.1027, 0.75, 0.0799, 0.75, 0.04769, 0.6488, 0.07479, 0.6027, 0.165, 0.665, 0.1027, 0.6488, 0.07479, 0.5748, 0.1488, 0.5799, 0.25, 0.6027, 0.165, 0.5748, 0.1488, 0.5477, 0.25, 0.6027, 0.335, 0.5799, 0.25, 0.5477, 0.25, 0.5748, 0.3512, 0.665, 0.3973, 0.6027, 0.335, 0.5748, 0.3512, 0.6488, 0.4252, 0.75, 0.4201, 0.665, 0.3973, 0.6488, 0.4252, 0.75, 0.4523, 0.75, 0.4201, 0.835, 0.3973, 0.8973, 0.335, 0.9201, 0.25, 0.8973, 0.165, 0.835, 0.1027, 0.75, 0.0799, 0.665, 0.1027, 0.6027, 0.165, 0.5799, 0.25, 0.6027, 0.335, 0.665, 0.3973, 0.8973, 0.165, 0.835, 0.1027, 0.835, 0.1027, 0.8973, 0.165, 0.665, 0.3973, 0.75, 0.4201, 0.75, 0.4201, 0.665, 0.3973, 0.835, 0.3973, 0.8973, 0.335, 0.8973, 0.335, 0.835, 0.3973, 0.6027, 0.165, 0.5799, 0.25, 0.5799, 0.25, 0.6027, 0.165, 0.835, 0.1027, 0.75, 0.0799, 0.75, 0.0799, 0.835, 0.1027, 0.8973, 0.335, 0.9201, 0.25, 0.9201, 0.25, 0.8973, 0.335, 0.5799, 0.25, 0.6027, 0.335, 0.6027, 0.335, 0.5799, 0.25, 0.75, 0.0799, 0.665, 0.1027, 0.665, 0.1027, 0.75, 0.0799, 0.9201, 0.25, 0.8973, 0.165, 0.8973, 0.165, 0.9201, 0.25, 0.6027, 0.335, 0.665, 0.3973, 0.665, 0.3973, 0.6027, 0.335, 0.75, 0.4201, 0.835, 0.3973, 0.835, 0.3973, 0.75, 0.4201, 1.0, 0.5, 1.0, 1.0, 0.875, 1.0, 0.875, 0.5, 0.875, 0.5, 0.875, 1.0, 0.75, 1.0, 0.75, 0.5, 0.75, 0.5, 0.75, 1.0, 0.625, 1.0, 0.625, 0.5, 0.625, 0.5, 0.625, 1.0, 0.5, 1.0, 0.5, 0.5, 0.5, 0.5, 0.5, 1.0, 0.375, 1.0, 0.375, 0.5, 0.375, 0.5, 0.375, 1.0, 0.25, 1.0, 0.25, 0.5, 0.4197, 0.4197, 0.25, 0.49, 0.08029, 0.4197, 0.01, 0.25, 0.08029, 0.08029, 0.25, 0.01, 0.4197, 0.08029, 0.49, 0.25, 0.25, 0.5, 0.25, 1.0, 0.125, 1.0, 0.125, 0.5, 0.125, 0.5, 0.125, 1.0, 0.0, 1.0, 0.0, 0.5, 0.75, 0.49, 0.9197, 0.4197, 0.99, 0.25, 0.9197, 0.08029, 0.75, 0.01, 0.5803, 0.08029, 0.51, 0.25, 0.5803, 0.4197, 0.375, 0.7905, 0.4155, 0.75, 0.5845, 0.75, 0.625, 0.7905, 0.625, 0.9595, 0.5845, 1.0, 0.4155, 1.0, 0.375, 0.9595, 0.375, 0.7905, 0.375, 0.9595, 0.4155, 1.0, 0.5845, 1.0, 0.625, 0.9595, 0.625, 0.7905, 0.5845, 0.75, 0.4155, 0.75, 0.4155, 1.0, 0.4155, 1.0, 0.375, 0.9595, 0.375, 0.9595, 0.625, 0.9595, 0.625, 0.9595, 0.5845, 1.0, 0.5845, 1.0, 0.5845, 0.75, 0.5845, 0.75, 0.625, 0.7905, 0.625, 0.7905, 0.375, 0.7905, 0.375, 0.7905, 0.4155, 0.75, 0.4155, 0.75, 0.5845, 1.0, 0.5845, 1.0, 0.4155, 1.0, 0.4155, 1.0, 0.625, 0.7905, 0.625, 0.7905, 0.625, 0.9595, 0.625, 0.9595, 0.4155, 0.75, 0.4155, 0.75, 0.5845, 0.75, 0.5845, 0.75, 0.375, 0.9595, 0.375, 0.9595, 0.375, 0.7905, 0.375, 0.7905, 0.375, 0.0, 0.625, 0.0, 0.625, 0.25, 0.375, 0.25, 0.375, 0.25, 0.625, 0.25, 0.625, 0.5, 0.375, 0.5, 0.375, 0.5, 0.625, 0.5, 0.625, 0.75, 0.375, 0.75, 0.375, 0.75, 0.625, 0.75, 0.625, 1.0, 0.375, 1.0, 0.375, 0.75, 0.375, 1.0, 0.375, 1.0, 0.375, 0.75, 0.625, 0.5, 0.875, 0.5, 0.875, 0.75, 0.625, 0.75, 0.375, 0.75, 0.375, 1.0, 0.375, 1.0, 0.375, 0.75, 0.375, 0.25, 0.375, 0.5, 0.375, 0.5, 0.375, 0.25, 0.375, 0.0, 0.375, 0.25, 0.375, 0.25, 0.375, 0.0, 0.375, 0.5, 0.375, 0.75, 0.375, 0.75, 0.375, 0.5, 0.375, 0.25, 0.375, 0.5, 0.375, 0.5, 0.375, 0.25, 0.375, 0.25, 0.375, 0.5, 0.375, 0.5, 0.375, 0.25, 0.375, 0.5, 0.375, 0.75, 0.375, 0.75, 0.375, 0.5, 0.375, 0.0, 0.375, 0.25, 0.375, 0.25, 0.375, 0.0, 0.375, 0.5, 0.375, 0.75, 0.375, 0.75, 0.375, 0.5, 0.375, 0.5, 0.375, 0.75, 0.375, 0.75, 0.375, 0.5, 0.375, 0.0, 0.375, 0.25, 0.375, 0.25, 0.375, 0.0, 0.375, 0.75, 0.375, 1.0, 0.375, 1.0, 0.375, 0.75, 0.375, 0.75, 0.375, 1.0, 0.375, 1.0, 0.375, 0.75, 0.375, 0.0, 0.375, 0.25, 0.375, 0.25, 0.375, 0.0, 0.375, 0.75, 0.375, 1.0, 0.375, 1.0, 0.375, 0.75, 0.375, 0.25, 0.375, 0.5, 0.375, 0.5, 0.375, 0.25, 0.375, 0.5, 0.375, 0.75, 0.375, 0.75, 0.375, 0.5, 0.375, 0.25, 0.375, 0.5, 0.375, 0.5, 0.375, 0.25, 0.375, 0.5, 0.375, 0.75, 0.375, 0.75, 0.375, 0.5, 0.375, 0.0, 0.375, 0.25, 0.375, 0.25, 0.375, 0.0, 0.125, 0.5, 0.375, 0.5, 0.375, 0.75, 0.125, 0.75, 0.375, 0.0, 0.375, 0.25, 0.375, 0.25, 0.375, 0.0, 0.375, 0.75, 0.375, 1.0, 0.375, 1.0, 0.375, 0.75, 0.375, 0.25, 0.375, 0.5, 0.375, 0.5, 0.375, 0.25, 0.375, 0.0, 0.625, 0.0, 0.625, 0.25, 0.375, 0.25, 0.375, 0.25, 0.625, 0.25, 0.625, 0.5, 0.375, 0.5, 0.375, 0.5, 0.625, 0.5, 0.625, 0.75, 0.375, 0.75, 0.375, 0.75, 0.625, 0.75, 0.625, 1.0, 0.375, 1.0, 0.125, 0.5, 0.375, 0.5, 0.375, 0.75, 0.125, 0.75, 0.625, 0.5, 0.875, 0.5, 0.875, 0.75, 0.625, 0.75, 0.375, 0.5275, 0.3831, 0.5081, 0.4025, 0.5, 0.5975, 0.5, 0.6169, 0.5081, 0.625, 0.5275, 0.625, 0.7225, 0.6169, 0.7419, 0.5975, 0.75, 0.4025, 0.75, 0.3831, 0.7419, 0.375, 0.7225, 0.375, 0.5275, 0.3831, 0.5081, 0.4025, 0.5, 0.5975, 0.5, 0.6169, 0.5081, 0.625, 0.5275, 0.625, 0.7225, 0.6169, 0.7419, 0.5975, 0.75, 0.4025, 0.75, 0.3831, 0.7419, 0.375, 0.7225, 0.375, 0.5275, 0.3831, 0.5081, 0.3831, 0.5081, 0.375, 0.5275, 0.6169, 0.7419, 0.5975, 0.75, 0.5975, 0.75, 0.6169, 0.7419, 0.6169, 0.5081, 0.625, 0.5275, 0.625, 0.5275, 0.6169, 0.5081, 0.3831, 0.5081, 0.4025, 0.5, 0.4025, 0.5, 0.3831, 0.5081, 0.5975, 0.75, 0.4025, 0.75, 0.4025, 0.75, 0.5975, 0.75, 0.625, 0.5275, 0.625, 0.7225, 0.625, 0.7225, 0.625, 0.5275, 0.4025, 0.5, 0.5975, 0.5, 0.5975, 0.5, 0.4025, 0.5, 0.4025, 0.75, 0.3831, 0.7419, 0.3831, 0.7419, 0.4025, 0.75, 0.375, 0.7225, 0.375, 0.5275, 0.375, 0.5275, 0.375, 0.7225, 0.625, 0.7225, 0.6169, 0.7419, 0.6169, 0.7419, 0.625, 0.7225, 0.5975, 0.5, 0.6169, 0.5081, 0.6169, 0.5081, 0.5975, 0.5, 0.3831, 0.7419, 0.375, 0.7225, 0.375, 0.7225, 0.3831, 0.7419])
me_cube_004.materials.append(mat_gray_shotgun_02)
me_cube_004.materials.append(mat_black_shotgun_02)
me_cube_004.materials.append(mat_white_shotgun_02)
me_cube_004.use_remesh_fix_poles = True
me_cube_004.use_remesh_preserve_attributes = False
me_cube_004.use_mirror_vertex_groups = False
me_cube_004.update()

# ---- objects
ob_light = bpy.data.objects.new('Light', light_light)
ob_camera = bpy.data.objects.new('Camera', cam_camera)
ob_shotgun_02 = bpy.data.objects.new('Shotgun_02', me_cube_004)

# ---- transforms, parenting, visibility, modifiers, constraints
ob_light.location = (4.076, 1.005, 5.904)
ob_light.rotation_euler = (0.6503, 0.05522, 1.866)
ob_light.lock_rotations_4d = False
ob_light.empty_display_type = 'ARROWS'
ob_light.color = (0.0, 0.0, 0.0, 0.0)
ob_light.lineart.crease_threshold = 0.0
ob_camera.location = (7.359, -6.926, 4.958)
ob_camera.rotation_euler = (1.109, 0.0, 0.8149)
ob_camera.lock_rotations_4d = False
ob_camera.empty_display_type = 'ARROWS'
ob_camera.color = (0.0, 0.0, 0.0, 0.0)
ob_camera.display_type = 'WIRE'
ob_camera.lineart.crease_threshold = 0.0
ob_shotgun_02.location = (0.0, 0.0, 0.0)
ob_shotgun_02.lineart.crease_threshold = 0.0

# ---- collection membership
col_collection.objects.link(ob_light)
col_collection.objects.link(ob_camera)
col_collection.objects.link(ob_shotgun_02)

# ---- scene / render settings (as saved in the file)
scene.camera = ob_camera
scene.frame_start = 1; scene.frame_end = 250; scene.frame_set(1)
scene.render.engine = 'BLENDER_EEVEE_NEXT'
scene.cycles.use_denoising = False
scene.cycles.samples = 128
scene.cycles.sampling_pattern = 'TABULATED_SOBOL'
scene.cycles.use_adaptive_sampling = False
scene.cycles.use_light_tree = False
scene.view_settings.view_transform = 'Filmic'
bpy.context.view_layer.update()
